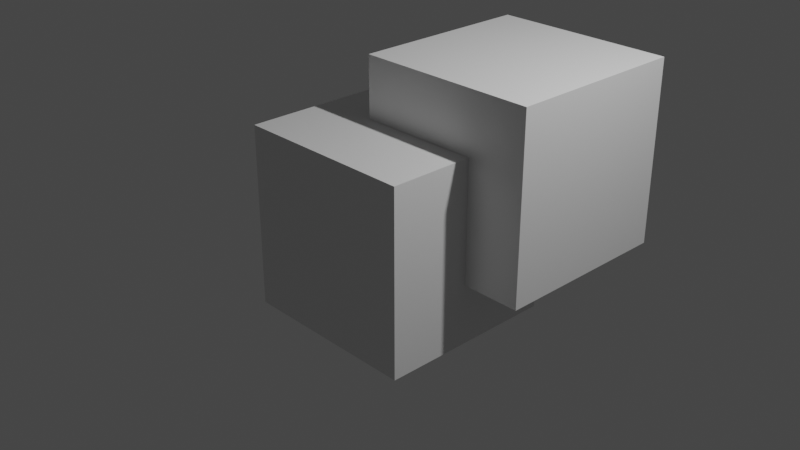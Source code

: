# Source: doublecube.blend  (saved by Blender 2.91.10; exported with 4.5.12 LTS)
import bpy
from mathutils import Matrix  # noqa: F401  (used for matrix-valued properties, if any)

bpy.ops.wm.read_factory_settings(use_empty=True)
scene = bpy.context.scene
scene.name = 'Scene'

# ---- collections
col_collection = bpy.data.collections.new('Collection'); scene.collection.children.link(col_collection)

# ---- materials (node trees are filled in below, after node groups)
mat_material = bpy.data.materials.new('Material')
mat_material.alpha_threshold = 0.0
mat_material.use_transparent_shadow = False
mat_material.line_color = (0.0, 0.0, 0.0, 1.0)

# ---- material node trees
mat_material.use_nodes = True; mat_material.node_tree.nodes.clear()
_N = mat_material.node_tree.nodes; _L = mat_material.node_tree.links
n0 = _N.new('ShaderNodeOutputMaterial'); n0.name = 'Material Output'; n0.location = (300, 300)
n1 = _N.new('ShaderNodeBsdfPrincipled'); n1.name = 'Principled BSDF'; n1.location = (10, 300)
n1.distribution = 'GGX'
n1.subsurface_method = 'BURLEY'
n1.inputs[2].default_value = 0.4
n1.inputs[3].default_value = 1.45
n1.inputs[27].default_value = (0.0, 0.0, 0.0, 1.0)
n1.inputs[28].default_value = 1.0
_L.new(n1.outputs[0], n0.inputs[0])
n0.is_active_output = True

# ---- world
world_world = bpy.data.worlds.new('World'); scene.world = world_world
world_world.use_nodes = True; world_world.node_tree.nodes.clear()
_N = world_world.node_tree.nodes; _L = world_world.node_tree.links
n0 = _N.new('ShaderNodeOutputWorld'); n0.name = 'World Output'; n0.location = (300, 300)
n1 = _N.new('ShaderNodeBackground'); n1.name = 'Background'; n1.location = (10, 300)
n1.inputs[0].default_value = (0.05088, 0.05088, 0.05088, 1.0)
_L.new(n1.outputs[0], n0.inputs[0])
n0.is_active_output = True
world_world.color = (0.05088, 0.05088, 0.05088)
world_world.use_sun_shadow = False
world_world.sun_shadow_jitter_overblur = 0.0

# ---- cameras
cam_camera = bpy.data.cameras.new('Camera')
cam_camera.clip_end = 100.0
cam_camera.ortho_scale = 7.314

# ---- lights
light_light = bpy.data.lights.new('Light', 'POINT')
light_light.transmission_factor = 0.0
light_light.energy = 1000.0
light_light.shadow_soft_size = 0.1
light_light.shadow_maximum_resolution = 0.006
light_light.use_absolute_resolution = True

# ---- meshes
me_cube = bpy.data.meshes.new('Cube')
me_cube.from_pydata([(1.0, 1.0, 1.0), (1.0, 1.0, -1.0), (1.0, -1.0, 1.0), (1.0, -1.0, -1.0), (-1.0, 1.0, 1.0), (-1.0, 1.0, -1.0), (-1.0, -1.0, 1.0), (-1.0, -1.0, -1.0)], [], [(0, 4, 6, 2), (3, 2, 6, 7), (7, 6, 4, 5), (5, 1, 3, 7), (1, 0, 2, 3), (5, 4, 0, 1)])
_uv = me_cube.uv_layers.new(name='UVMap')
_uv.uv.foreach_set('vector', [0.625, 0.5, 0.875, 0.5, 0.875, 0.75, 0.625, 0.75, 0.375, 0.75, 0.625, 0.75, 0.625, 1.0, 0.375, 1.0, 0.375, 0.0, 0.625, 0.0, 0.625, 0.25, 0.375, 0.25, 0.125, 0.5, 0.375, 0.5, 0.375, 0.75, 0.125, 0.75, 0.375, 0.5, 0.625, 0.5, 0.625, 0.75, 0.375, 0.75, 0.375, 0.25, 0.625, 0.25, 0.625, 0.5, 0.375, 0.5])
me_cube.materials.append(mat_material)
me_cube.use_remesh_preserve_volume = False
me_cube.use_remesh_preserve_attributes = False
me_cube.use_mirror_vertex_groups = False
me_cube.update()
me_cube_001 = bpy.data.meshes.new('Cube.001')
me_cube_001.from_pydata([(1.0, 1.0, 1.0), (1.0, 1.0, -1.0), (1.0, -1.0, 1.0), (1.0, -1.0, -1.0), (-1.0, 1.0, 1.0), (-1.0, 1.0, -1.0), (-1.0, -1.0, 1.0), (-1.0, -1.0, -1.0)], [], [(0, 4, 6, 2), (3, 2, 6, 7), (7, 6, 4, 5), (5, 1, 3, 7), (1, 0, 2, 3), (5, 4, 0, 1)])
_uv = me_cube_001.uv_layers.new(name='UVMap')
_uv.uv.foreach_set('vector', [0.625, 0.5, 0.875, 0.5, 0.875, 0.75, 0.625, 0.75, 0.375, 0.75, 0.625, 0.75, 0.625, 1.0, 0.375, 1.0, 0.375, 0.0, 0.625, 0.0, 0.625, 0.25, 0.375, 0.25, 0.125, 0.5, 0.375, 0.5, 0.375, 0.75, 0.125, 0.75, 0.375, 0.5, 0.625, 0.5, 0.625, 0.75, 0.375, 0.75, 0.375, 0.25, 0.625, 0.25, 0.625, 0.5, 0.375, 0.5])
me_cube_001.materials.append(mat_material)
me_cube_001.use_remesh_preserve_volume = False
me_cube_001.use_remesh_preserve_attributes = False
me_cube_001.use_mirror_vertex_groups = False
me_cube_001.update()

# ---- objects
ob_cube = bpy.data.objects.new('Cube', me_cube)
ob_light = bpy.data.objects.new('Light', light_light)
ob_camera = bpy.data.objects.new('Camera', cam_camera)
ob_cube_001 = bpy.data.objects.new('Cube.001', me_cube_001)

# ---- transforms, parenting, visibility, modifiers, constraints
ob_cube.location = (0.0, 0.0, 0.0)
ob_cube.lock_rotations_4d = False
ob_cube.empty_display_type = 'ARROWS'
ob_cube.lineart.crease_threshold = 0.0
ob_light.location = (4.076, 1.005, 5.904)
ob_light.rotation_euler = (0.6503, 0.05522, 1.866)
ob_light.lock_rotations_4d = False
ob_light.empty_display_type = 'ARROWS'
ob_light.color = (0.0, 0.0, 0.0, 0.0)
ob_light.lineart.crease_threshold = 0.0
ob_camera.location = (7.359, -6.926, 4.958)
ob_camera.rotation_euler = (1.109, 0.0, 0.8149)
ob_camera.lock_rotations_4d = False
ob_camera.empty_display_type = 'ARROWS'
ob_camera.color = (0.0, 0.0, 0.0, 0.0)
ob_camera.display_type = 'WIRE'
ob_camera.lineart.crease_threshold = 0.0
ob_cube_001.location = (0.6532, 0.9244, 0.6663)
ob_cube_001.lock_rotations_4d = False
ob_cube_001.empty_display_type = 'ARROWS'
ob_cube_001.lineart.crease_threshold = 0.0

# ---- collection membership
col_collection.objects.link(ob_cube)
col_collection.objects.link(ob_light)
col_collection.objects.link(ob_camera)
col_collection.objects.link(ob_cube_001)

# ---- scene / render settings (as saved in the file)
scene.camera = ob_camera
scene.frame_start = 1; scene.frame_end = 250; scene.frame_set(1)
scene.render.engine = 'BLENDER_EEVEE_NEXT'
scene.cycles.use_denoising = False
scene.cycles.samples = 128
scene.cycles.sampling_pattern = 'TABULATED_SOBOL'
scene.cycles.use_adaptive_sampling = False
scene.cycles.use_light_tree = False
scene.view_settings.view_transform = 'Filmic'
bpy.context.view_layer.update()
